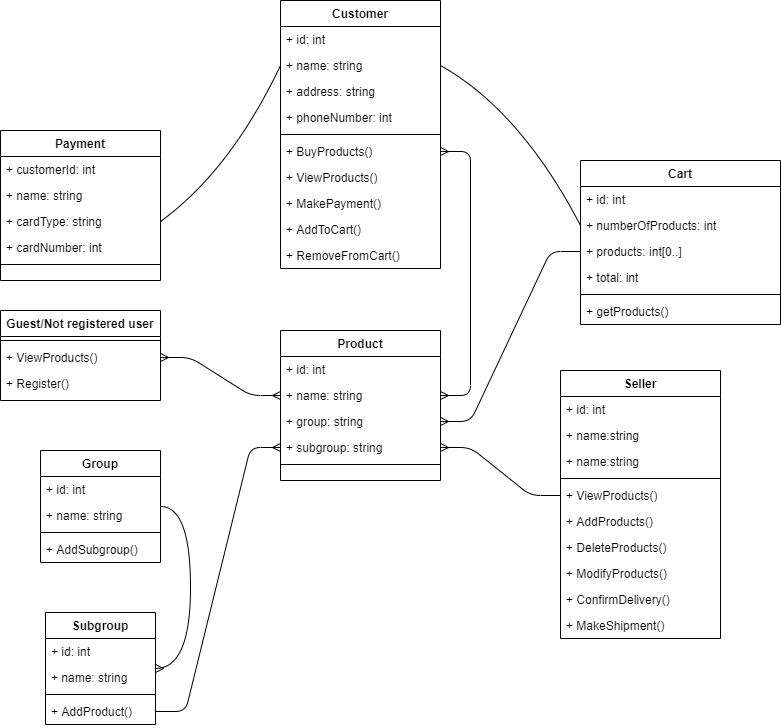

The diagram above was exported from draw.io. Its source (the exported page's mxGraphModel, read from the mxfile embedded in the PNG):
<mxGraphModel dx="838" dy="784" grid="1" gridSize="10" guides="1" tooltips="1" connect="1" arrows="1" fold="1" page="1" pageScale="1" pageWidth="827" pageHeight="1169" math="0" shadow="0">
  <root>
    <mxCell id="WIyWlLk6GJQsqaUBKTNV-0" />
    <mxCell id="WIyWlLk6GJQsqaUBKTNV-1" parent="WIyWlLk6GJQsqaUBKTNV-0" />
    <mxCell id="zkfFHV4jXpPFQw0GAbJ--0" value="Customer" style="swimlane;fontStyle=1;align=center;verticalAlign=top;childLayout=stackLayout;horizontal=1;startSize=26;horizontalStack=0;resizeParent=1;resizeLast=0;collapsible=1;marginBottom=0;rounded=0;shadow=0;strokeWidth=1;" parent="WIyWlLk6GJQsqaUBKTNV-1" vertex="1">
      <mxGeometry x="320" y="30" width="160" height="268" as="geometry">
        <mxRectangle x="230" y="140" width="160" height="26" as="alternateBounds" />
      </mxGeometry>
    </mxCell>
    <mxCell id="zkfFHV4jXpPFQw0GAbJ--1" value="+ id: int" style="text;align=left;verticalAlign=top;spacingLeft=4;spacingRight=4;overflow=hidden;rotatable=0;points=[[0,0.5],[1,0.5]];portConstraint=eastwest;" parent="zkfFHV4jXpPFQw0GAbJ--0" vertex="1">
      <mxGeometry y="26" width="160" height="26" as="geometry" />
    </mxCell>
    <mxCell id="zkfFHV4jXpPFQw0GAbJ--2" value="+ name: string" style="text;align=left;verticalAlign=top;spacingLeft=4;spacingRight=4;overflow=hidden;rotatable=0;points=[[0,0.5],[1,0.5]];portConstraint=eastwest;rounded=0;shadow=0;html=0;" parent="zkfFHV4jXpPFQw0GAbJ--0" vertex="1">
      <mxGeometry y="52" width="160" height="26" as="geometry" />
    </mxCell>
    <mxCell id="zkfFHV4jXpPFQw0GAbJ--3" value="+ address: string" style="text;align=left;verticalAlign=top;spacingLeft=4;spacingRight=4;overflow=hidden;rotatable=0;points=[[0,0.5],[1,0.5]];portConstraint=eastwest;rounded=0;shadow=0;html=0;" parent="zkfFHV4jXpPFQw0GAbJ--0" vertex="1">
      <mxGeometry y="78" width="160" height="26" as="geometry" />
    </mxCell>
    <mxCell id="EtTEZ0FqDJbQRRp9lv3A-4" value="+ phoneNumber: int" style="text;align=left;verticalAlign=top;spacingLeft=4;spacingRight=4;overflow=hidden;rotatable=0;points=[[0,0.5],[1,0.5]];portConstraint=eastwest;rounded=0;shadow=0;html=0;" vertex="1" parent="zkfFHV4jXpPFQw0GAbJ--0">
      <mxGeometry y="104" width="160" height="26" as="geometry" />
    </mxCell>
    <mxCell id="zkfFHV4jXpPFQw0GAbJ--4" value="" style="line;html=1;strokeWidth=1;align=left;verticalAlign=middle;spacingTop=-1;spacingLeft=3;spacingRight=3;rotatable=0;labelPosition=right;points=[];portConstraint=eastwest;" parent="zkfFHV4jXpPFQw0GAbJ--0" vertex="1">
      <mxGeometry y="130" width="160" height="8" as="geometry" />
    </mxCell>
    <mxCell id="zkfFHV4jXpPFQw0GAbJ--5" value="+ BuyProducts()" style="text;align=left;verticalAlign=top;spacingLeft=4;spacingRight=4;overflow=hidden;rotatable=0;points=[[0,0.5],[1,0.5]];portConstraint=eastwest;" parent="zkfFHV4jXpPFQw0GAbJ--0" vertex="1">
      <mxGeometry y="138" width="160" height="26" as="geometry" />
    </mxCell>
    <mxCell id="EtTEZ0FqDJbQRRp9lv3A-6" value="+ ViewProducts()" style="text;align=left;verticalAlign=top;spacingLeft=4;spacingRight=4;overflow=hidden;rotatable=0;points=[[0,0.5],[1,0.5]];portConstraint=eastwest;" vertex="1" parent="zkfFHV4jXpPFQw0GAbJ--0">
      <mxGeometry y="164" width="160" height="26" as="geometry" />
    </mxCell>
    <mxCell id="EtTEZ0FqDJbQRRp9lv3A-9" value="+ MakePayment()" style="text;align=left;verticalAlign=top;spacingLeft=4;spacingRight=4;overflow=hidden;rotatable=0;points=[[0,0.5],[1,0.5]];portConstraint=eastwest;" vertex="1" parent="zkfFHV4jXpPFQw0GAbJ--0">
      <mxGeometry y="190" width="160" height="26" as="geometry" />
    </mxCell>
    <mxCell id="EtTEZ0FqDJbQRRp9lv3A-8" value="+ AddToCart()" style="text;align=left;verticalAlign=top;spacingLeft=4;spacingRight=4;overflow=hidden;rotatable=0;points=[[0,0.5],[1,0.5]];portConstraint=eastwest;" vertex="1" parent="zkfFHV4jXpPFQw0GAbJ--0">
      <mxGeometry y="216" width="160" height="26" as="geometry" />
    </mxCell>
    <mxCell id="EtTEZ0FqDJbQRRp9lv3A-7" value="+ RemoveFromCart()" style="text;align=left;verticalAlign=top;spacingLeft=4;spacingRight=4;overflow=hidden;rotatable=0;points=[[0,0.5],[1,0.5]];portConstraint=eastwest;" vertex="1" parent="zkfFHV4jXpPFQw0GAbJ--0">
      <mxGeometry y="242" width="160" height="26" as="geometry" />
    </mxCell>
    <mxCell id="zkfFHV4jXpPFQw0GAbJ--6" value="Payment" style="swimlane;fontStyle=1;align=center;verticalAlign=top;childLayout=stackLayout;horizontal=1;startSize=26;horizontalStack=0;resizeParent=1;resizeLast=0;collapsible=1;marginBottom=0;rounded=0;shadow=0;strokeWidth=1;" parent="WIyWlLk6GJQsqaUBKTNV-1" vertex="1">
      <mxGeometry x="40" y="160" width="160" height="150" as="geometry">
        <mxRectangle x="130" y="380" width="160" height="26" as="alternateBounds" />
      </mxGeometry>
    </mxCell>
    <mxCell id="zkfFHV4jXpPFQw0GAbJ--7" value="+ customerId: int" style="text;align=left;verticalAlign=top;spacingLeft=4;spacingRight=4;overflow=hidden;rotatable=0;points=[[0,0.5],[1,0.5]];portConstraint=eastwest;" parent="zkfFHV4jXpPFQw0GAbJ--6" vertex="1">
      <mxGeometry y="26" width="160" height="26" as="geometry" />
    </mxCell>
    <mxCell id="zkfFHV4jXpPFQw0GAbJ--8" value="+ name: string" style="text;align=left;verticalAlign=top;spacingLeft=4;spacingRight=4;overflow=hidden;rotatable=0;points=[[0,0.5],[1,0.5]];portConstraint=eastwest;rounded=0;shadow=0;html=0;" parent="zkfFHV4jXpPFQw0GAbJ--6" vertex="1">
      <mxGeometry y="52" width="160" height="26" as="geometry" />
    </mxCell>
    <mxCell id="EtTEZ0FqDJbQRRp9lv3A-15" value="+ cardType: string" style="text;align=left;verticalAlign=top;spacingLeft=4;spacingRight=4;overflow=hidden;rotatable=0;points=[[0,0.5],[1,0.5]];portConstraint=eastwest;rounded=0;shadow=0;html=0;" vertex="1" parent="zkfFHV4jXpPFQw0GAbJ--6">
      <mxGeometry y="78" width="160" height="26" as="geometry" />
    </mxCell>
    <mxCell id="EtTEZ0FqDJbQRRp9lv3A-16" value="+ cardNumber: int" style="text;align=left;verticalAlign=top;spacingLeft=4;spacingRight=4;overflow=hidden;rotatable=0;points=[[0,0.5],[1,0.5]];portConstraint=eastwest;rounded=0;shadow=0;html=0;" vertex="1" parent="zkfFHV4jXpPFQw0GAbJ--6">
      <mxGeometry y="104" width="160" height="26" as="geometry" />
    </mxCell>
    <mxCell id="zkfFHV4jXpPFQw0GAbJ--9" value="" style="line;html=1;strokeWidth=1;align=left;verticalAlign=middle;spacingTop=-1;spacingLeft=3;spacingRight=3;rotatable=0;labelPosition=right;points=[];portConstraint=eastwest;" parent="zkfFHV4jXpPFQw0GAbJ--6" vertex="1">
      <mxGeometry y="130" width="160" height="8" as="geometry" />
    </mxCell>
    <mxCell id="zkfFHV4jXpPFQw0GAbJ--13" value="Cart" style="swimlane;fontStyle=1;align=center;verticalAlign=top;childLayout=stackLayout;horizontal=1;startSize=26;horizontalStack=0;resizeParent=1;resizeLast=0;collapsible=1;marginBottom=0;rounded=0;shadow=0;strokeWidth=1;" parent="WIyWlLk6GJQsqaUBKTNV-1" vertex="1">
      <mxGeometry x="620" y="190" width="200" height="164" as="geometry">
        <mxRectangle x="340" y="380" width="170" height="26" as="alternateBounds" />
      </mxGeometry>
    </mxCell>
    <mxCell id="zkfFHV4jXpPFQw0GAbJ--14" value="+ id: int" style="text;align=left;verticalAlign=top;spacingLeft=4;spacingRight=4;overflow=hidden;rotatable=0;points=[[0,0.5],[1,0.5]];portConstraint=eastwest;" parent="zkfFHV4jXpPFQw0GAbJ--13" vertex="1">
      <mxGeometry y="26" width="200" height="26" as="geometry" />
    </mxCell>
    <mxCell id="EtTEZ0FqDJbQRRp9lv3A-12" value="+ numberOfProducts: int" style="text;align=left;verticalAlign=top;spacingLeft=4;spacingRight=4;overflow=hidden;rotatable=0;points=[[0,0.5],[1,0.5]];portConstraint=eastwest;" vertex="1" parent="zkfFHV4jXpPFQw0GAbJ--13">
      <mxGeometry y="52" width="200" height="26" as="geometry" />
    </mxCell>
    <mxCell id="EtTEZ0FqDJbQRRp9lv3A-14" value="+ products: int[0..]" style="text;align=left;verticalAlign=top;spacingLeft=4;spacingRight=4;overflow=hidden;rotatable=0;points=[[0,0.5],[1,0.5]];portConstraint=eastwest;" vertex="1" parent="zkfFHV4jXpPFQw0GAbJ--13">
      <mxGeometry y="78" width="200" height="26" as="geometry" />
    </mxCell>
    <mxCell id="EtTEZ0FqDJbQRRp9lv3A-10" value="+ total: int" style="text;align=left;verticalAlign=top;spacingLeft=4;spacingRight=4;overflow=hidden;rotatable=0;points=[[0,0.5],[1,0.5]];portConstraint=eastwest;" vertex="1" parent="zkfFHV4jXpPFQw0GAbJ--13">
      <mxGeometry y="104" width="200" height="26" as="geometry" />
    </mxCell>
    <mxCell id="zkfFHV4jXpPFQw0GAbJ--15" value="" style="line;html=1;strokeWidth=1;align=left;verticalAlign=middle;spacingTop=-1;spacingLeft=3;spacingRight=3;rotatable=0;labelPosition=right;points=[];portConstraint=eastwest;" parent="zkfFHV4jXpPFQw0GAbJ--13" vertex="1">
      <mxGeometry y="130" width="200" height="8" as="geometry" />
    </mxCell>
    <mxCell id="EtTEZ0FqDJbQRRp9lv3A-59" value="+ getProducts()" style="text;align=left;verticalAlign=top;spacingLeft=4;spacingRight=4;overflow=hidden;rotatable=0;points=[[0,0.5],[1,0.5]];portConstraint=eastwest;" vertex="1" parent="zkfFHV4jXpPFQw0GAbJ--13">
      <mxGeometry y="138" width="200" height="26" as="geometry" />
    </mxCell>
    <mxCell id="zkfFHV4jXpPFQw0GAbJ--17" value="Product" style="swimlane;fontStyle=1;align=center;verticalAlign=top;childLayout=stackLayout;horizontal=1;startSize=26;horizontalStack=0;resizeParent=1;resizeLast=0;collapsible=1;marginBottom=0;rounded=0;shadow=0;strokeWidth=1;" parent="WIyWlLk6GJQsqaUBKTNV-1" vertex="1">
      <mxGeometry x="320" y="360" width="160" height="150" as="geometry">
        <mxRectangle x="550" y="140" width="160" height="26" as="alternateBounds" />
      </mxGeometry>
    </mxCell>
    <mxCell id="zkfFHV4jXpPFQw0GAbJ--18" value="+ id: int" style="text;align=left;verticalAlign=top;spacingLeft=4;spacingRight=4;overflow=hidden;rotatable=0;points=[[0,0.5],[1,0.5]];portConstraint=eastwest;" parent="zkfFHV4jXpPFQw0GAbJ--17" vertex="1">
      <mxGeometry y="26" width="160" height="26" as="geometry" />
    </mxCell>
    <mxCell id="zkfFHV4jXpPFQw0GAbJ--19" value="+ name: string" style="text;align=left;verticalAlign=top;spacingLeft=4;spacingRight=4;overflow=hidden;rotatable=0;points=[[0,0.5],[1,0.5]];portConstraint=eastwest;rounded=0;shadow=0;html=0;" parent="zkfFHV4jXpPFQw0GAbJ--17" vertex="1">
      <mxGeometry y="52" width="160" height="26" as="geometry" />
    </mxCell>
    <mxCell id="zkfFHV4jXpPFQw0GAbJ--20" value="+ group: string" style="text;align=left;verticalAlign=top;spacingLeft=4;spacingRight=4;overflow=hidden;rotatable=0;points=[[0,0.5],[1,0.5]];portConstraint=eastwest;rounded=0;shadow=0;html=0;" parent="zkfFHV4jXpPFQw0GAbJ--17" vertex="1">
      <mxGeometry y="78" width="160" height="26" as="geometry" />
    </mxCell>
    <mxCell id="zkfFHV4jXpPFQw0GAbJ--21" value="+ subgroup: string" style="text;align=left;verticalAlign=top;spacingLeft=4;spacingRight=4;overflow=hidden;rotatable=0;points=[[0,0.5],[1,0.5]];portConstraint=eastwest;rounded=0;shadow=0;html=0;" parent="zkfFHV4jXpPFQw0GAbJ--17" vertex="1">
      <mxGeometry y="104" width="160" height="26" as="geometry" />
    </mxCell>
    <mxCell id="zkfFHV4jXpPFQw0GAbJ--23" value="" style="line;html=1;strokeWidth=1;align=left;verticalAlign=middle;spacingTop=-1;spacingLeft=3;spacingRight=3;rotatable=0;labelPosition=right;points=[];portConstraint=eastwest;" parent="zkfFHV4jXpPFQw0GAbJ--17" vertex="1">
      <mxGeometry y="130" width="160" height="8" as="geometry" />
    </mxCell>
    <mxCell id="EtTEZ0FqDJbQRRp9lv3A-0" value="Seller" style="swimlane;fontStyle=1;align=center;verticalAlign=top;childLayout=stackLayout;horizontal=1;startSize=26;horizontalStack=0;resizeParent=1;resizeLast=0;collapsible=1;marginBottom=0;rounded=0;shadow=0;strokeWidth=1;" vertex="1" parent="WIyWlLk6GJQsqaUBKTNV-1">
      <mxGeometry x="600" y="400" width="160" height="268" as="geometry">
        <mxRectangle x="340" y="380" width="170" height="26" as="alternateBounds" />
      </mxGeometry>
    </mxCell>
    <mxCell id="EtTEZ0FqDJbQRRp9lv3A-1" value="+ id: int" style="text;align=left;verticalAlign=top;spacingLeft=4;spacingRight=4;overflow=hidden;rotatable=0;points=[[0,0.5],[1,0.5]];portConstraint=eastwest;" vertex="1" parent="EtTEZ0FqDJbQRRp9lv3A-0">
      <mxGeometry y="26" width="160" height="26" as="geometry" />
    </mxCell>
    <mxCell id="EtTEZ0FqDJbQRRp9lv3A-23" value="+ name:string" style="text;align=left;verticalAlign=top;spacingLeft=4;spacingRight=4;overflow=hidden;rotatable=0;points=[[0,0.5],[1,0.5]];portConstraint=eastwest;" vertex="1" parent="EtTEZ0FqDJbQRRp9lv3A-0">
      <mxGeometry y="52" width="160" height="26" as="geometry" />
    </mxCell>
    <mxCell id="EtTEZ0FqDJbQRRp9lv3A-60" value="+ name:string" style="text;align=left;verticalAlign=top;spacingLeft=4;spacingRight=4;overflow=hidden;rotatable=0;points=[[0,0.5],[1,0.5]];portConstraint=eastwest;" vertex="1" parent="EtTEZ0FqDJbQRRp9lv3A-0">
      <mxGeometry y="78" width="160" height="26" as="geometry" />
    </mxCell>
    <mxCell id="EtTEZ0FqDJbQRRp9lv3A-2" value="" style="line;html=1;strokeWidth=1;align=left;verticalAlign=middle;spacingTop=-1;spacingLeft=3;spacingRight=3;rotatable=0;labelPosition=right;points=[];portConstraint=eastwest;" vertex="1" parent="EtTEZ0FqDJbQRRp9lv3A-0">
      <mxGeometry y="104" width="160" height="8" as="geometry" />
    </mxCell>
    <mxCell id="EtTEZ0FqDJbQRRp9lv3A-29" value="+ ViewProducts()" style="text;align=left;verticalAlign=top;spacingLeft=4;spacingRight=4;overflow=hidden;rotatable=0;points=[[0,0.5],[1,0.5]];portConstraint=eastwest;" vertex="1" parent="EtTEZ0FqDJbQRRp9lv3A-0">
      <mxGeometry y="112" width="160" height="26" as="geometry" />
    </mxCell>
    <mxCell id="EtTEZ0FqDJbQRRp9lv3A-32" value="+ AddProducts()" style="text;align=left;verticalAlign=top;spacingLeft=4;spacingRight=4;overflow=hidden;rotatable=0;points=[[0,0.5],[1,0.5]];portConstraint=eastwest;" vertex="1" parent="EtTEZ0FqDJbQRRp9lv3A-0">
      <mxGeometry y="138" width="160" height="26" as="geometry" />
    </mxCell>
    <mxCell id="EtTEZ0FqDJbQRRp9lv3A-33" value="+ DeleteProducts()" style="text;align=left;verticalAlign=top;spacingLeft=4;spacingRight=4;overflow=hidden;rotatable=0;points=[[0,0.5],[1,0.5]];portConstraint=eastwest;" vertex="1" parent="EtTEZ0FqDJbQRRp9lv3A-0">
      <mxGeometry y="164" width="160" height="26" as="geometry" />
    </mxCell>
    <mxCell id="EtTEZ0FqDJbQRRp9lv3A-30" value="+ ModifyProducts()" style="text;align=left;verticalAlign=top;spacingLeft=4;spacingRight=4;overflow=hidden;rotatable=0;points=[[0,0.5],[1,0.5]];portConstraint=eastwest;" vertex="1" parent="EtTEZ0FqDJbQRRp9lv3A-0">
      <mxGeometry y="190" width="160" height="26" as="geometry" />
    </mxCell>
    <mxCell id="EtTEZ0FqDJbQRRp9lv3A-31" value="+ ConfirmDelivery()" style="text;align=left;verticalAlign=top;spacingLeft=4;spacingRight=4;overflow=hidden;rotatable=0;points=[[0,0.5],[1,0.5]];portConstraint=eastwest;" vertex="1" parent="EtTEZ0FqDJbQRRp9lv3A-0">
      <mxGeometry y="216" width="160" height="26" as="geometry" />
    </mxCell>
    <mxCell id="EtTEZ0FqDJbQRRp9lv3A-34" value="+ MakeShipment()" style="text;align=left;verticalAlign=top;spacingLeft=4;spacingRight=4;overflow=hidden;rotatable=0;points=[[0,0.5],[1,0.5]];portConstraint=eastwest;" vertex="1" parent="EtTEZ0FqDJbQRRp9lv3A-0">
      <mxGeometry y="242" width="160" height="26" as="geometry" />
    </mxCell>
    <mxCell id="EtTEZ0FqDJbQRRp9lv3A-17" value="Guest/Not registered user" style="swimlane;fontStyle=1;align=center;verticalAlign=top;childLayout=stackLayout;horizontal=1;startSize=26;horizontalStack=0;resizeParent=1;resizeLast=0;collapsible=1;marginBottom=0;rounded=0;shadow=0;strokeWidth=1;" vertex="1" parent="WIyWlLk6GJQsqaUBKTNV-1">
      <mxGeometry x="40" y="340" width="160" height="90" as="geometry">
        <mxRectangle x="340" y="380" width="170" height="26" as="alternateBounds" />
      </mxGeometry>
    </mxCell>
    <mxCell id="EtTEZ0FqDJbQRRp9lv3A-19" value="" style="line;html=1;strokeWidth=1;align=left;verticalAlign=middle;spacingTop=-1;spacingLeft=3;spacingRight=3;rotatable=0;labelPosition=right;points=[];portConstraint=eastwest;" vertex="1" parent="EtTEZ0FqDJbQRRp9lv3A-17">
      <mxGeometry y="26" width="160" height="8" as="geometry" />
    </mxCell>
    <mxCell id="EtTEZ0FqDJbQRRp9lv3A-21" value="+ ViewProducts()" style="text;align=left;verticalAlign=top;spacingLeft=4;spacingRight=4;overflow=hidden;rotatable=0;points=[[0,0.5],[1,0.5]];portConstraint=eastwest;rounded=0;shadow=0;html=0;" vertex="1" parent="EtTEZ0FqDJbQRRp9lv3A-17">
      <mxGeometry y="34" width="160" height="26" as="geometry" />
    </mxCell>
    <mxCell id="EtTEZ0FqDJbQRRp9lv3A-22" value="+ Register()" style="text;align=left;verticalAlign=top;spacingLeft=4;spacingRight=4;overflow=hidden;rotatable=0;points=[[0,0.5],[1,0.5]];portConstraint=eastwest;rounded=0;shadow=0;html=0;" vertex="1" parent="EtTEZ0FqDJbQRRp9lv3A-17">
      <mxGeometry y="60" width="160" height="30" as="geometry" />
    </mxCell>
    <mxCell id="EtTEZ0FqDJbQRRp9lv3A-38" value="" style="endArrow=none;html=1;exitX=1;exitY=0.5;exitDx=0;exitDy=0;entryX=0;entryY=0.5;entryDx=0;entryDy=0;curved=1;" edge="1" parent="WIyWlLk6GJQsqaUBKTNV-1" source="zkfFHV4jXpPFQw0GAbJ--2" target="EtTEZ0FqDJbQRRp9lv3A-12">
      <mxGeometry relative="1" as="geometry">
        <mxPoint x="280" y="410" as="sourcePoint" />
        <mxPoint x="440" y="410" as="targetPoint" />
        <Array as="points">
          <mxPoint x="560" y="140" />
        </Array>
      </mxGeometry>
    </mxCell>
    <mxCell id="EtTEZ0FqDJbQRRp9lv3A-39" value="" style="endArrow=none;html=1;exitX=0;exitY=0.5;exitDx=0;exitDy=0;entryX=1;entryY=0.5;entryDx=0;entryDy=0;curved=1;" edge="1" parent="WIyWlLk6GJQsqaUBKTNV-1" source="zkfFHV4jXpPFQw0GAbJ--2" target="EtTEZ0FqDJbQRRp9lv3A-15">
      <mxGeometry relative="1" as="geometry">
        <mxPoint x="280" y="410" as="sourcePoint" />
        <mxPoint x="440" y="410" as="targetPoint" />
        <Array as="points">
          <mxPoint x="270" y="200" />
        </Array>
      </mxGeometry>
    </mxCell>
    <mxCell id="EtTEZ0FqDJbQRRp9lv3A-40" value="" style="edgeStyle=entityRelationEdgeStyle;fontSize=12;html=1;endArrow=ERmany;entryX=1;entryY=0.5;entryDx=0;entryDy=0;exitX=0;exitY=0.5;exitDx=0;exitDy=0;" edge="1" parent="WIyWlLk6GJQsqaUBKTNV-1" source="EtTEZ0FqDJbQRRp9lv3A-29" target="zkfFHV4jXpPFQw0GAbJ--21">
      <mxGeometry width="100" height="100" relative="1" as="geometry">
        <mxPoint x="310" y="460" as="sourcePoint" />
        <mxPoint x="410" y="360" as="targetPoint" />
      </mxGeometry>
    </mxCell>
    <mxCell id="EtTEZ0FqDJbQRRp9lv3A-41" value="" style="edgeStyle=entityRelationEdgeStyle;fontSize=12;html=1;endArrow=ERmany;startArrow=ERmany;entryX=1;entryY=0.5;entryDx=0;entryDy=0;exitX=1;exitY=0.5;exitDx=0;exitDy=0;" edge="1" parent="WIyWlLk6GJQsqaUBKTNV-1" source="zkfFHV4jXpPFQw0GAbJ--19" target="zkfFHV4jXpPFQw0GAbJ--5">
      <mxGeometry width="100" height="100" relative="1" as="geometry">
        <mxPoint x="310" y="460" as="sourcePoint" />
        <mxPoint x="410" y="360" as="targetPoint" />
      </mxGeometry>
    </mxCell>
    <mxCell id="EtTEZ0FqDJbQRRp9lv3A-42" value="" style="edgeStyle=entityRelationEdgeStyle;fontSize=12;html=1;endArrow=ERmany;startArrow=ERmany;exitX=0;exitY=0.5;exitDx=0;exitDy=0;entryX=1;entryY=0.5;entryDx=0;entryDy=0;" edge="1" parent="WIyWlLk6GJQsqaUBKTNV-1" source="zkfFHV4jXpPFQw0GAbJ--19" target="EtTEZ0FqDJbQRRp9lv3A-21">
      <mxGeometry width="100" height="100" relative="1" as="geometry">
        <mxPoint x="310" y="460" as="sourcePoint" />
        <mxPoint x="410" y="360" as="targetPoint" />
      </mxGeometry>
    </mxCell>
    <mxCell id="EtTEZ0FqDJbQRRp9lv3A-43" value="Group" style="swimlane;fontStyle=1;align=center;verticalAlign=top;childLayout=stackLayout;horizontal=1;startSize=26;horizontalStack=0;resizeParent=1;resizeParentMax=0;resizeLast=0;collapsible=1;marginBottom=0;" vertex="1" parent="WIyWlLk6GJQsqaUBKTNV-1">
      <mxGeometry x="80" y="480" width="120" height="112" as="geometry" />
    </mxCell>
    <mxCell id="EtTEZ0FqDJbQRRp9lv3A-52" value="+ id: int" style="text;strokeColor=none;fillColor=none;align=left;verticalAlign=top;spacingLeft=4;spacingRight=4;overflow=hidden;rotatable=0;points=[[0,0.5],[1,0.5]];portConstraint=eastwest;" vertex="1" parent="EtTEZ0FqDJbQRRp9lv3A-43">
      <mxGeometry y="26" width="120" height="26" as="geometry" />
    </mxCell>
    <mxCell id="EtTEZ0FqDJbQRRp9lv3A-53" value="+ name: string" style="text;strokeColor=none;fillColor=none;align=left;verticalAlign=top;spacingLeft=4;spacingRight=4;overflow=hidden;rotatable=0;points=[[0,0.5],[1,0.5]];portConstraint=eastwest;" vertex="1" parent="EtTEZ0FqDJbQRRp9lv3A-43">
      <mxGeometry y="52" width="120" height="26" as="geometry" />
    </mxCell>
    <mxCell id="EtTEZ0FqDJbQRRp9lv3A-45" value="" style="line;strokeWidth=1;fillColor=none;align=left;verticalAlign=middle;spacingTop=-1;spacingLeft=3;spacingRight=3;rotatable=0;labelPosition=right;points=[];portConstraint=eastwest;" vertex="1" parent="EtTEZ0FqDJbQRRp9lv3A-43">
      <mxGeometry y="78" width="120" height="8" as="geometry" />
    </mxCell>
    <mxCell id="EtTEZ0FqDJbQRRp9lv3A-46" value="+ AddSubgroup()" style="text;strokeColor=none;fillColor=none;align=left;verticalAlign=top;spacingLeft=4;spacingRight=4;overflow=hidden;rotatable=0;points=[[0,0.5],[1,0.5]];portConstraint=eastwest;" vertex="1" parent="EtTEZ0FqDJbQRRp9lv3A-43">
      <mxGeometry y="86" width="120" height="26" as="geometry" />
    </mxCell>
    <mxCell id="EtTEZ0FqDJbQRRp9lv3A-47" value="Subgroup" style="swimlane;fontStyle=1;align=center;verticalAlign=top;childLayout=stackLayout;horizontal=1;startSize=26;horizontalStack=0;resizeParent=1;resizeParentMax=0;resizeLast=0;collapsible=1;marginBottom=0;" vertex="1" parent="WIyWlLk6GJQsqaUBKTNV-1">
      <mxGeometry x="85" y="642" width="110" height="112" as="geometry" />
    </mxCell>
    <mxCell id="EtTEZ0FqDJbQRRp9lv3A-48" value="+ id: int" style="text;strokeColor=none;fillColor=none;align=left;verticalAlign=top;spacingLeft=4;spacingRight=4;overflow=hidden;rotatable=0;points=[[0,0.5],[1,0.5]];portConstraint=eastwest;" vertex="1" parent="EtTEZ0FqDJbQRRp9lv3A-47">
      <mxGeometry y="26" width="110" height="26" as="geometry" />
    </mxCell>
    <mxCell id="EtTEZ0FqDJbQRRp9lv3A-54" value="+ name: string" style="text;strokeColor=none;fillColor=none;align=left;verticalAlign=top;spacingLeft=4;spacingRight=4;overflow=hidden;rotatable=0;points=[[0,0.5],[1,0.5]];portConstraint=eastwest;" vertex="1" parent="EtTEZ0FqDJbQRRp9lv3A-47">
      <mxGeometry y="52" width="110" height="26" as="geometry" />
    </mxCell>
    <mxCell id="EtTEZ0FqDJbQRRp9lv3A-49" value="" style="line;strokeWidth=1;fillColor=none;align=left;verticalAlign=middle;spacingTop=-1;spacingLeft=3;spacingRight=3;rotatable=0;labelPosition=right;points=[];portConstraint=eastwest;" vertex="1" parent="EtTEZ0FqDJbQRRp9lv3A-47">
      <mxGeometry y="78" width="110" height="8" as="geometry" />
    </mxCell>
    <mxCell id="EtTEZ0FqDJbQRRp9lv3A-50" value="+ AddProduct()" style="text;strokeColor=none;fillColor=none;align=left;verticalAlign=top;spacingLeft=4;spacingRight=4;overflow=hidden;rotatable=0;points=[[0,0.5],[1,0.5]];portConstraint=eastwest;" vertex="1" parent="EtTEZ0FqDJbQRRp9lv3A-47">
      <mxGeometry y="86" width="110" height="26" as="geometry" />
    </mxCell>
    <mxCell id="EtTEZ0FqDJbQRRp9lv3A-56" value="" style="edgeStyle=entityRelationEdgeStyle;fontSize=12;html=1;endArrow=ERmany;curved=1;" edge="1" parent="WIyWlLk6GJQsqaUBKTNV-1" source="EtTEZ0FqDJbQRRp9lv3A-43" target="EtTEZ0FqDJbQRRp9lv3A-47">
      <mxGeometry width="100" height="100" relative="1" as="geometry">
        <mxPoint x="200" y="530" as="sourcePoint" />
        <mxPoint x="410" y="360" as="targetPoint" />
      </mxGeometry>
    </mxCell>
    <mxCell id="EtTEZ0FqDJbQRRp9lv3A-57" value="" style="edgeStyle=entityRelationEdgeStyle;fontSize=12;html=1;endArrow=ERmany;entryX=0;entryY=0.5;entryDx=0;entryDy=0;exitX=1;exitY=0.5;exitDx=0;exitDy=0;rounded=1;" edge="1" parent="WIyWlLk6GJQsqaUBKTNV-1" source="EtTEZ0FqDJbQRRp9lv3A-50" target="zkfFHV4jXpPFQw0GAbJ--21">
      <mxGeometry width="100" height="100" relative="1" as="geometry">
        <mxPoint x="310" y="460" as="sourcePoint" />
        <mxPoint x="410" y="360" as="targetPoint" />
      </mxGeometry>
    </mxCell>
    <mxCell id="EtTEZ0FqDJbQRRp9lv3A-58" value="" style="edgeStyle=entityRelationEdgeStyle;fontSize=12;html=1;endArrow=ERmany;exitX=0;exitY=0.5;exitDx=0;exitDy=0;entryX=1;entryY=0.5;entryDx=0;entryDy=0;rounded=1;" edge="1" parent="WIyWlLk6GJQsqaUBKTNV-1" source="EtTEZ0FqDJbQRRp9lv3A-14" target="zkfFHV4jXpPFQw0GAbJ--20">
      <mxGeometry width="100" height="100" relative="1" as="geometry">
        <mxPoint x="340" y="460" as="sourcePoint" />
        <mxPoint x="440" y="360" as="targetPoint" />
      </mxGeometry>
    </mxCell>
  </root>
</mxGraphModel>